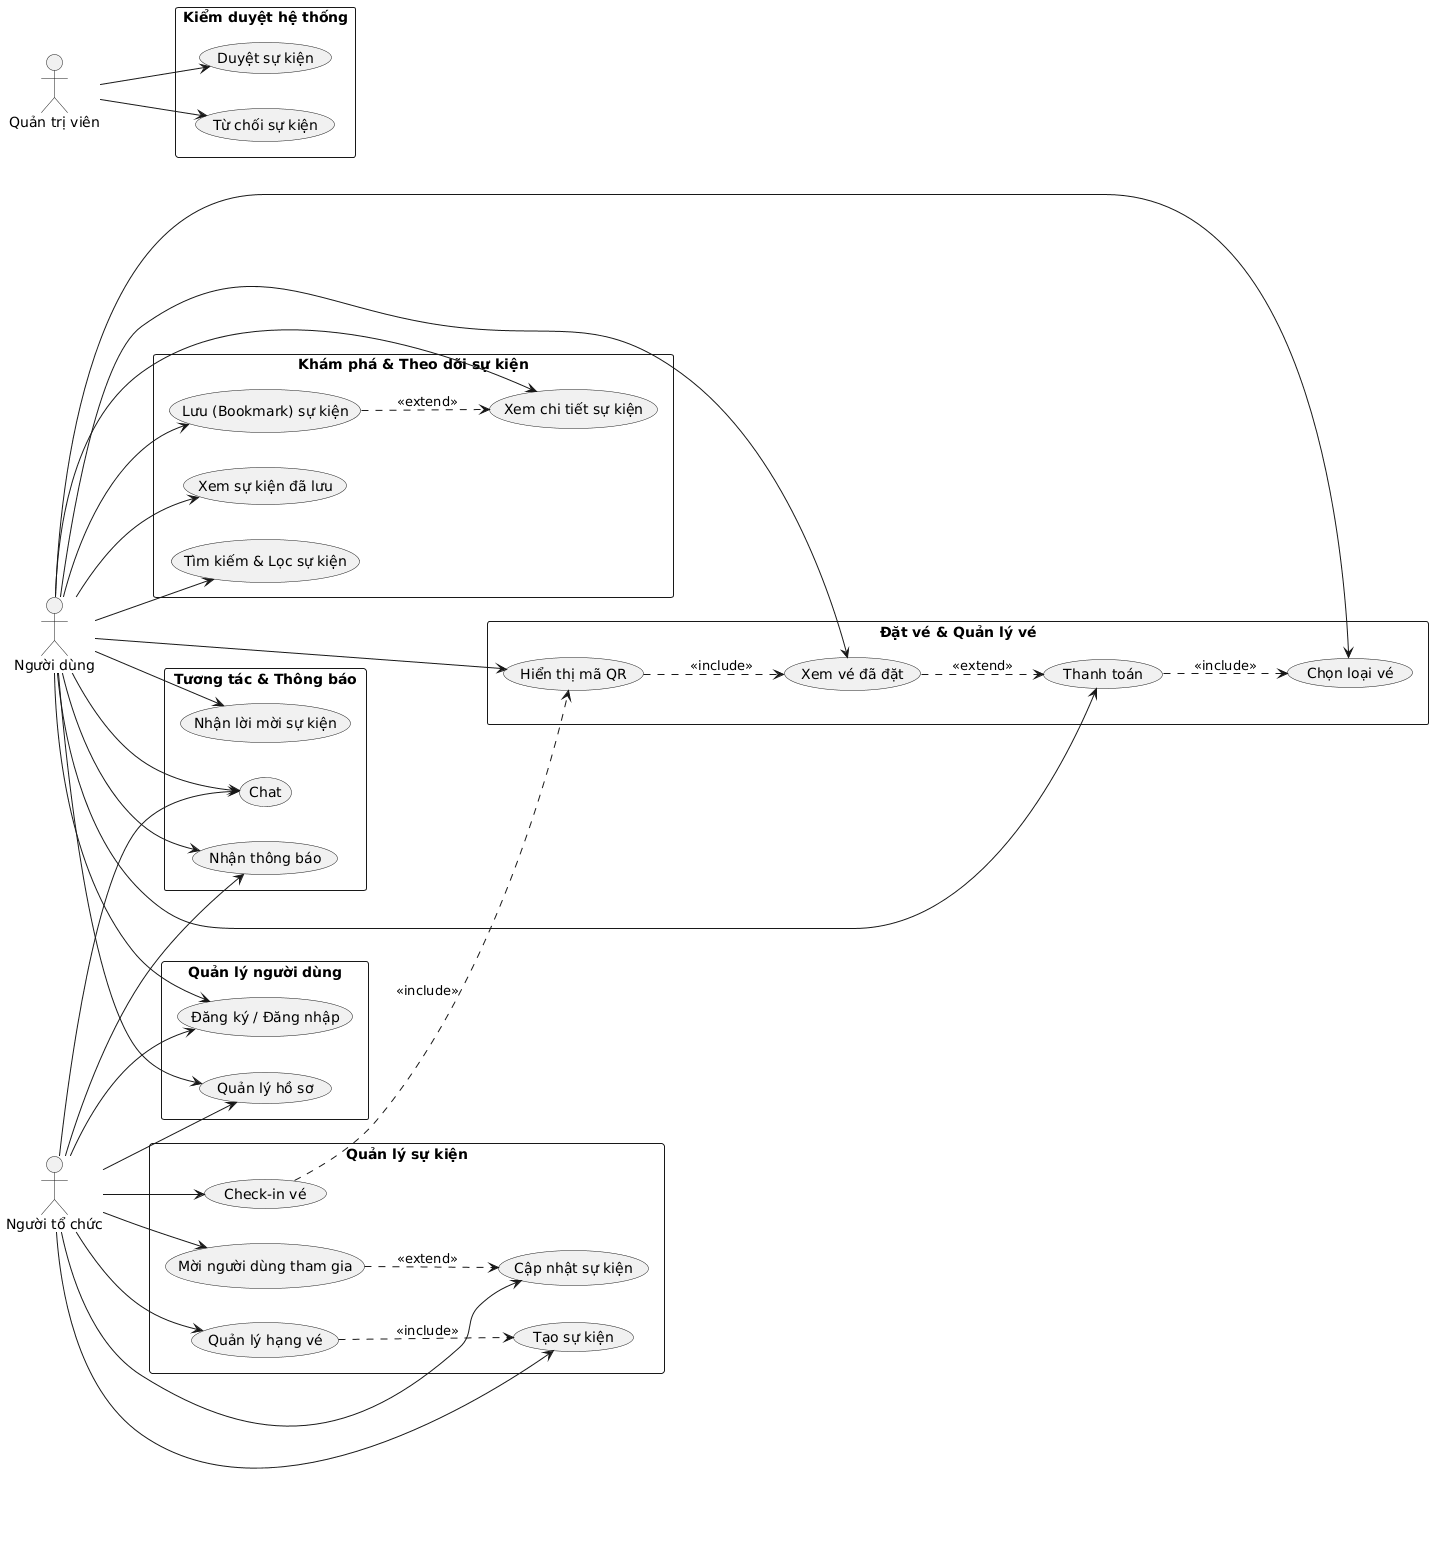

The diagram above was rendered by PlantUML. Its source (embedded in the PNG):
@startuml
left to right direction
skinparam shadowing false
skinparam packageStyle rectangle

actor "Người dùng" as User
actor "Người tổ chức" as Organizer
actor "Quản trị viên" as Admin

rectangle "Quản lý người dùng" {
  usecase "Đăng ký / Đăng nhập" as U1
  usecase "Quản lý hồ sơ" as U2
}

rectangle "Khám phá & Theo dõi sự kiện" {
  usecase "Tìm kiếm & Lọc sự kiện" as E1
  usecase "Xem chi tiết sự kiện" as E2
  usecase "Lưu (Bookmark) sự kiện" as E3
  usecase "Xem sự kiện đã lưu" as E4
}

rectangle "Đặt vé & Quản lý vé" {
  usecase "Chọn loại vé" as T1
  usecase "Thanh toán" as T2
  usecase "Xem vé đã đặt" as T3
  usecase "Hiển thị mã QR" as T4
}

rectangle "Tương tác & Thông báo" {
  usecase "Nhận thông báo" as I1
  usecase "Chat" as I2
  usecase "Nhận lời mời sự kiện" as I3
}

rectangle "Quản lý sự kiện" {
  usecase "Tạo sự kiện" as O1
  usecase "Cập nhật sự kiện" as O2
  usecase "Quản lý hạng vé" as O3
  usecase "Mời người dùng tham gia" as O4
  usecase "Check-in vé" as O5
}

rectangle "Kiểm duyệt hệ thống" {
  usecase "Duyệt sự kiện" as A1
  usecase "Từ chối sự kiện" as A2
}

User --> U1
User --> U2
User --> E1
User --> E2
User --> E3
User --> E4
User --> T1
User --> T2
User --> T3
User --> T4
User --> I1
User --> I2
User --> I3

Organizer --> U1
Organizer --> U2
Organizer --> I1
Organizer --> I2
Organizer --> O1
Organizer --> O2
Organizer --> O3
Organizer --> O4
Organizer --> O5

Admin --> A1
Admin --> A2

T2 ..> T1 : <<include>>
T3 ..> T2 : <<extend>>
T4 ..> T3 : <<include>>
E3 ..> E2 : <<extend>>
O3 ..> O1 : <<include>>
O4 ..> O2 : <<extend>>
O5 ..> T4 : <<include>>
@enduml